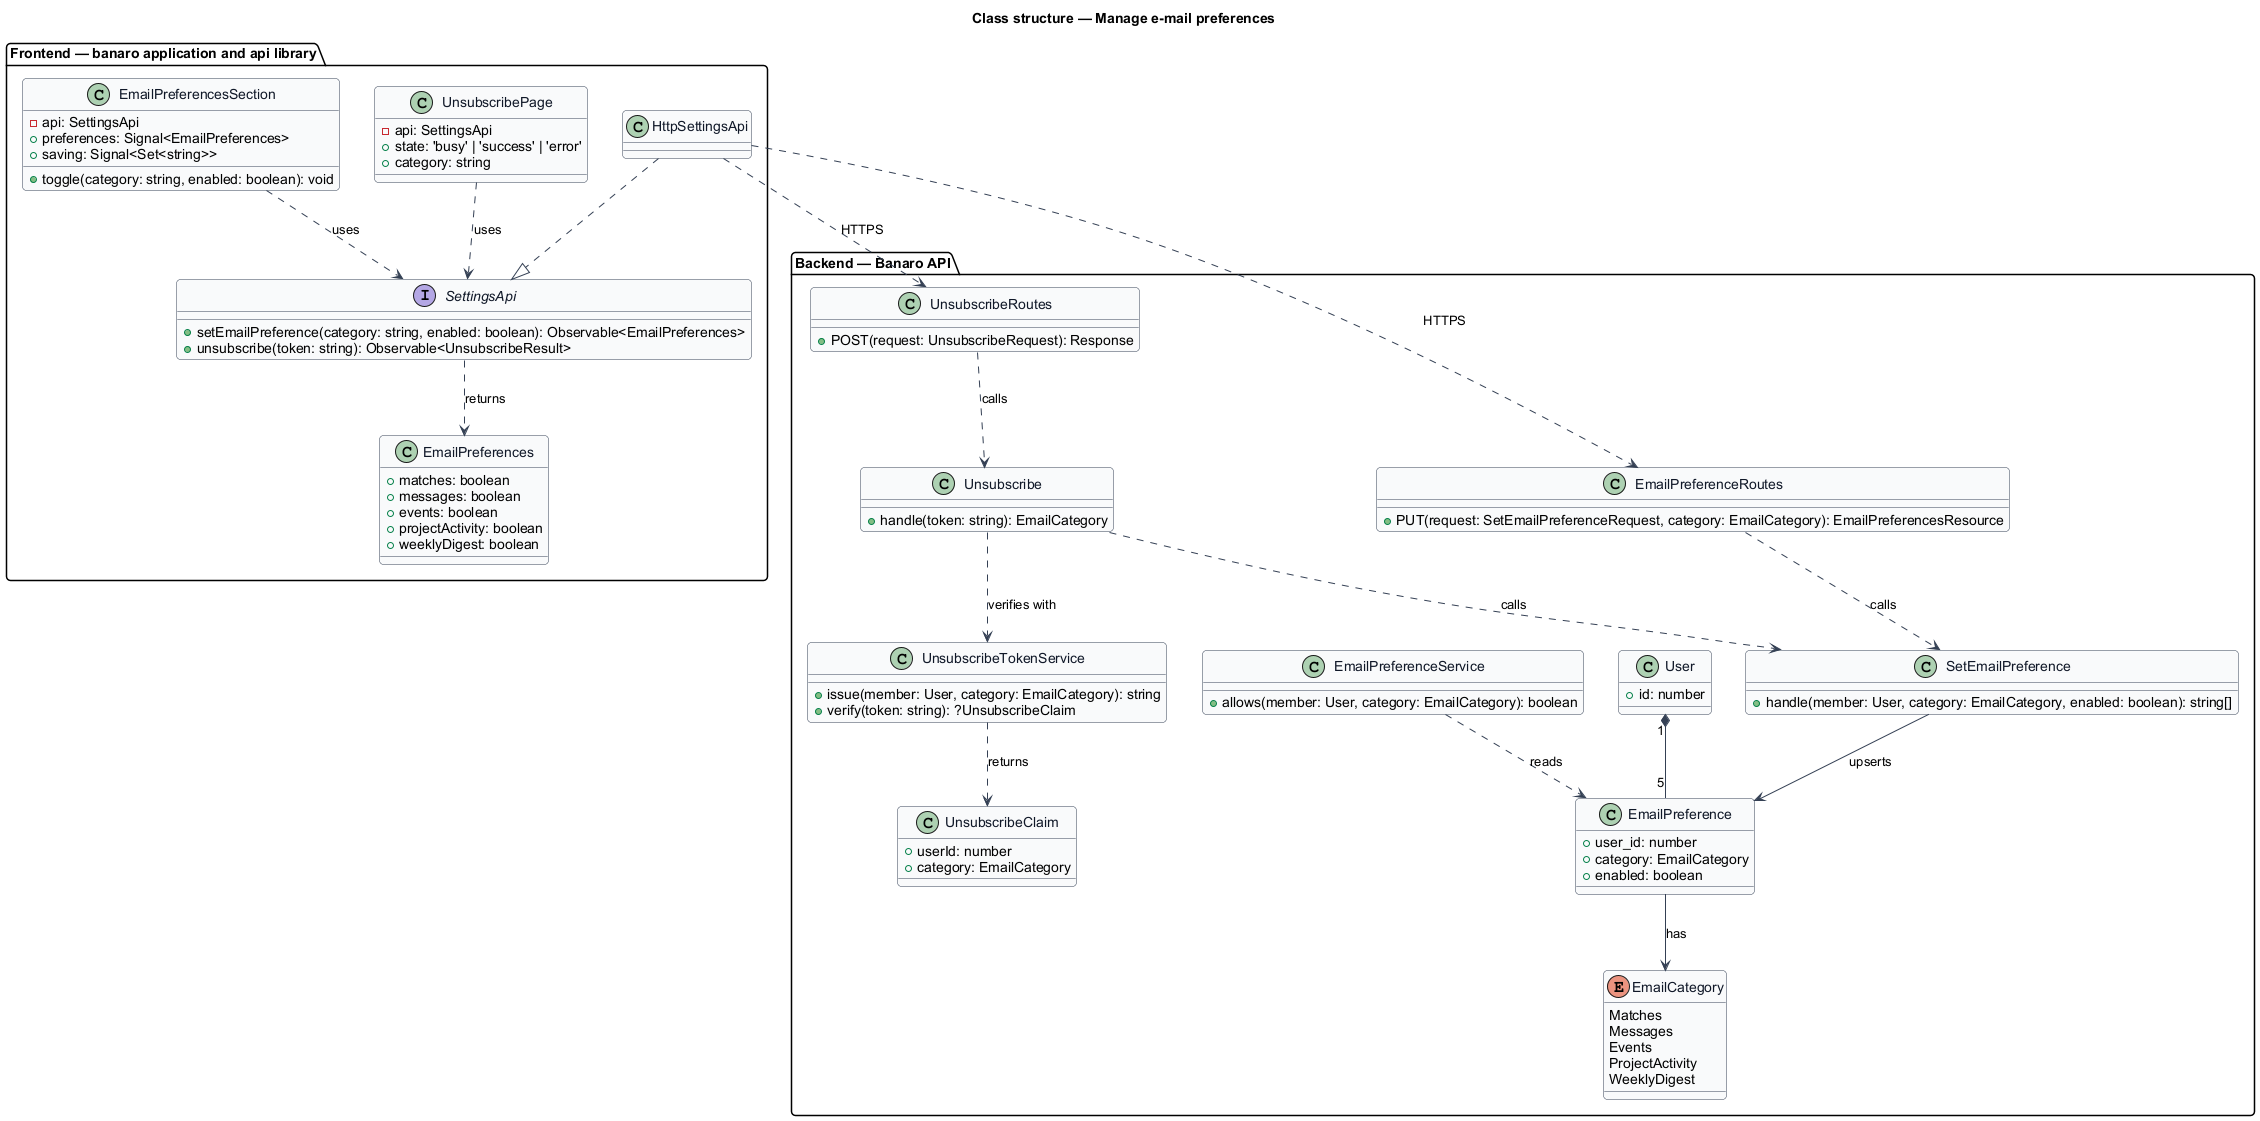

The diagram above was rendered by PlantUML. Its source (embedded in the PNG):
@startuml
' --- shared skin header ---
skinparam backgroundColor #FFFFFF
skinparam shadowing false
skinparam roundcorner 8
skinparam defaultFontName Arial
skinparam ArrowColor #344054
skinparam class {
  BorderColor #344054
  FontColor #101828
  BackgroundColor #F9FAFB
}
' --------------------------
title Class structure — Manage e-mail preferences

package "Frontend — banaro application and api library" {
  class EmailPreferencesSection {
    -api: SettingsApi
    +preferences: Signal<EmailPreferences>
    +saving: Signal<Set<string>>
    +toggle(category: string, enabled: boolean): void
  }
  class UnsubscribePage {
    -api: SettingsApi
    +state: 'busy' | 'success' | 'error'
    +category: string
  }
  interface SettingsApi {
    +setEmailPreference(category: string, enabled: boolean): Observable<EmailPreferences>
    +unsubscribe(token: string): Observable<UnsubscribeResult>
  }
  class HttpSettingsApi
  class EmailPreferences {
    +matches: boolean
    +messages: boolean
    +events: boolean
    +projectActivity: boolean
    +weeklyDigest: boolean
  }
}

package "Backend — Banaro API" {
  class EmailPreferenceRoutes {
    +PUT(request: SetEmailPreferenceRequest, category: EmailCategory): EmailPreferencesResource
  }
  class UnsubscribeRoutes {
    +POST(request: UnsubscribeRequest): Response
  }
  class SetEmailPreference {
    +handle(member: User, category: EmailCategory, enabled: boolean): string[]
  }
  class Unsubscribe {
    +handle(token: string): EmailCategory
  }
  class UnsubscribeTokenService {
    +issue(member: User, category: EmailCategory): string
    +verify(token: string): ?UnsubscribeClaim
  }
  class EmailPreferenceService {
    +allows(member: User, category: EmailCategory): boolean
  }
  class EmailPreference {
    +user_id: number
    +category: EmailCategory
    +enabled: boolean
  }
  enum EmailCategory {
    Matches
    Messages
    Events
    ProjectActivity
    WeeklyDigest
  }
  class UnsubscribeClaim {
    +userId: number
    +category: EmailCategory
  }
  class User {
    +id: number
  }
}

EmailPreferencesSection ..> SettingsApi : uses
UnsubscribePage ..> SettingsApi : uses
HttpSettingsApi ..|> SettingsApi
SettingsApi ..> EmailPreferences : returns
HttpSettingsApi ..> EmailPreferenceRoutes : HTTPS
HttpSettingsApi ..> UnsubscribeRoutes : HTTPS

EmailPreferenceRoutes ..> SetEmailPreference : calls
UnsubscribeRoutes ..> Unsubscribe : calls
Unsubscribe ..> UnsubscribeTokenService : verifies with
Unsubscribe ..> SetEmailPreference : calls
UnsubscribeTokenService ..> UnsubscribeClaim : returns
SetEmailPreference --> EmailPreference : upserts
EmailPreferenceService ..> EmailPreference : reads
User "1" *-- "5" EmailPreference
EmailPreference --> EmailCategory : has
@enduml